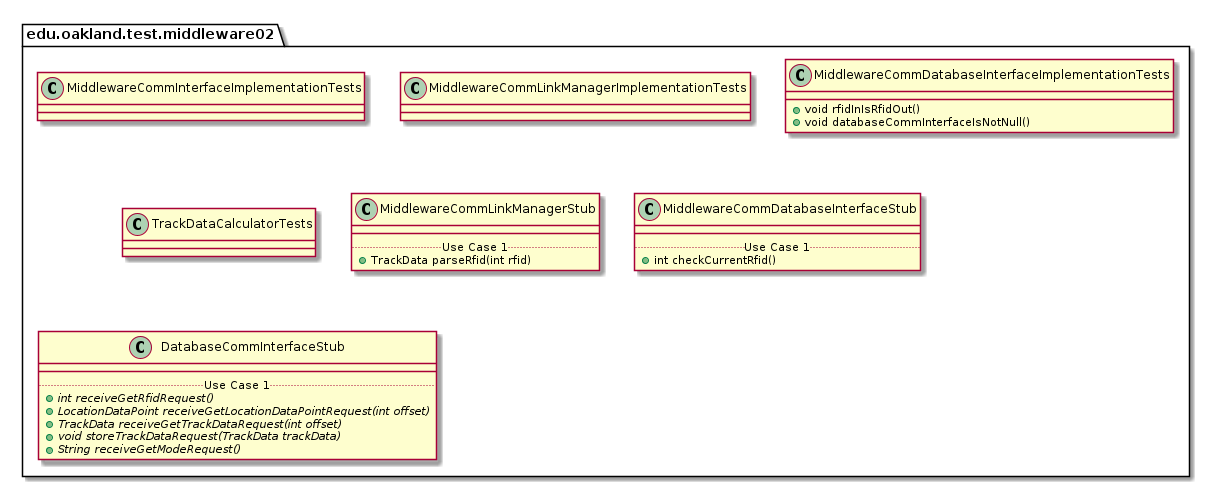

The diagram above was rendered by PlantUML. Its source (embedded in the PNG):
@startuml Middleware02TestPackage

package edu.oakland.test.middleware02 {
    
}


package edu.oakland.test.middleware02 {
    class MiddlewareCommInterfaceImplementationTests {

    }
}


package edu.oakland.test.middleware02 {
    class MiddlewareCommLinkManagerImplementationTests {
    }
}


package edu.oakland.test.middleware02 {
    class MiddlewareCommDatabaseInterfaceImplementationTests {
        + void rfidInIsRfidOut()
        + void databaseCommInterfaceIsNotNull()
    }
}


package edu.oakland.test.middleware02 {
    class TrackDataCalculatorTests {

    }
}


package edu.oakland.test.middleware02 {
    class MiddlewareCommLinkManagerStub {
        __
        .. Use Case 1 ..
        + TrackData parseRfid(int rfid)
    }
}


package edu.oakland.test.middleware02 {
    class MiddlewareCommDatabaseInterfaceStub {
        __
        .. Use Case 1 ..
        + int checkCurrentRfid()
    }
}


package edu.oakland.test.middleware02 {
    class DatabaseCommInterfaceStub {
        __
        .. Use Case 1 ..
        {abstract} + int receiveGetRfidRequest()
        {abstract} + LocationDataPoint receiveGetLocationDataPointRequest(int offset)
        {abstract} + TrackData receiveGetTrackDataRequest(int offset)
        {abstract} + void storeTrackDataRequest(TrackData trackData)
        {abstract} + String receiveGetModeRequest()
    }
}


@enduml